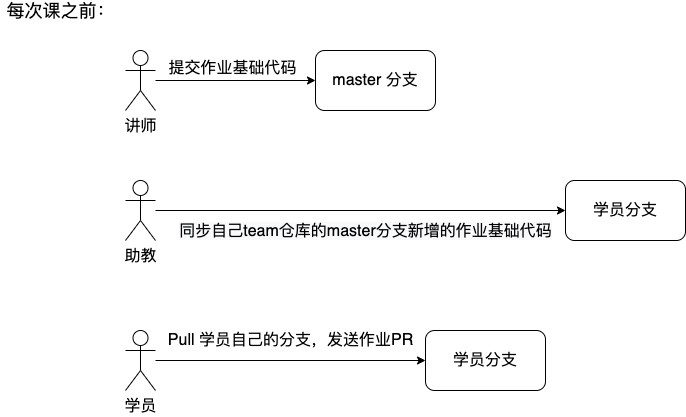

The diagram above was exported from draw.io. Its source (the exported page's mxGraphModel, read from the mxfile embedded in the PNG):
<mxGraphModel dx="786" dy="442" grid="1" gridSize="10" guides="1" tooltips="1" connect="1" arrows="1" fold="1" page="1" pageScale="1" pageWidth="827" pageHeight="1169" math="0" shadow="0">
  <root>
    <mxCell id="0" />
    <mxCell id="1" parent="0" />
    <mxCell id="LpVStJwAvQnq8FKuZtXs-1" value="&lt;font style=&quot;font-size: 16px&quot;&gt;master 分支&lt;/font&gt;" style="rounded=1;whiteSpace=wrap;html=1;" vertex="1" parent="1">
      <mxGeometry x="330" y="110" width="120" height="60" as="geometry" />
    </mxCell>
    <mxCell id="LpVStJwAvQnq8FKuZtXs-14" style="edgeStyle=orthogonalEdgeStyle;rounded=0;orthogonalLoop=1;jettySize=auto;html=1;entryX=0;entryY=0.5;entryDx=0;entryDy=0;" edge="1" parent="1" source="LpVStJwAvQnq8FKuZtXs-2" target="LpVStJwAvQnq8FKuZtXs-1">
      <mxGeometry relative="1" as="geometry" />
    </mxCell>
    <mxCell id="LpVStJwAvQnq8FKuZtXs-2" value="&lt;font style=&quot;font-size: 16px&quot;&gt;讲师&lt;/font&gt;" style="shape=umlActor;verticalLabelPosition=bottom;labelBackgroundColor=#ffffff;verticalAlign=top;html=1;outlineConnect=0;" vertex="1" parent="1">
      <mxGeometry x="140" y="110" width="30" height="60" as="geometry" />
    </mxCell>
    <mxCell id="LpVStJwAvQnq8FKuZtXs-16" style="edgeStyle=orthogonalEdgeStyle;rounded=0;orthogonalLoop=1;jettySize=auto;html=1;entryX=0;entryY=0.5;entryDx=0;entryDy=0;" edge="1" parent="1" source="LpVStJwAvQnq8FKuZtXs-3" target="LpVStJwAvQnq8FKuZtXs-7">
      <mxGeometry relative="1" as="geometry" />
    </mxCell>
    <mxCell id="LpVStJwAvQnq8FKuZtXs-19" value="&lt;span style=&quot;font-size: 16px ; background-color: rgb(248 , 249 , 250)&quot;&gt;同步自己team仓库的master分支新增的作业基础代码&lt;/span&gt;" style="edgeLabel;html=1;align=center;verticalAlign=middle;resizable=0;points=[];" vertex="1" connectable="0" parent="LpVStJwAvQnq8FKuZtXs-16">
      <mxGeometry x="0.0211" y="-2" relative="1" as="geometry">
        <mxPoint y="18" as="offset" />
      </mxGeometry>
    </mxCell>
    <mxCell id="LpVStJwAvQnq8FKuZtXs-3" value="&lt;font style=&quot;font-size: 16px&quot;&gt;助教&lt;/font&gt;" style="shape=umlActor;verticalLabelPosition=bottom;labelBackgroundColor=#ffffff;verticalAlign=top;html=1;outlineConnect=0;" vertex="1" parent="1">
      <mxGeometry x="140" y="240" width="30" height="60" as="geometry" />
    </mxCell>
    <mxCell id="LpVStJwAvQnq8FKuZtXs-7" value="&lt;font style=&quot;font-size: 16px&quot;&gt;学员分支&lt;/font&gt;" style="rounded=1;whiteSpace=wrap;html=1;" vertex="1" parent="1">
      <mxGeometry x="580" y="240" width="120" height="60" as="geometry" />
    </mxCell>
    <mxCell id="LpVStJwAvQnq8FKuZtXs-23" style="edgeStyle=orthogonalEdgeStyle;rounded=0;orthogonalLoop=1;jettySize=auto;html=1;entryX=0;entryY=0.5;entryDx=0;entryDy=0;" edge="1" parent="1" source="LpVStJwAvQnq8FKuZtXs-12" target="LpVStJwAvQnq8FKuZtXs-13">
      <mxGeometry relative="1" as="geometry" />
    </mxCell>
    <mxCell id="LpVStJwAvQnq8FKuZtXs-12" value="&lt;font style=&quot;font-size: 16px&quot;&gt;学员&lt;/font&gt;" style="shape=umlActor;verticalLabelPosition=bottom;labelBackgroundColor=#ffffff;verticalAlign=top;html=1;outlineConnect=0;" vertex="1" parent="1">
      <mxGeometry x="140" y="390" width="30" height="60" as="geometry" />
    </mxCell>
    <mxCell id="LpVStJwAvQnq8FKuZtXs-13" value="&lt;font style=&quot;font-size: 16px&quot;&gt;学员分支&lt;/font&gt;" style="rounded=1;whiteSpace=wrap;html=1;" vertex="1" parent="1">
      <mxGeometry x="440" y="390" width="120" height="60" as="geometry" />
    </mxCell>
    <mxCell id="LpVStJwAvQnq8FKuZtXs-15" value="&lt;span style=&quot;font-size: 16px&quot;&gt;提交作业基础代码&lt;/span&gt;" style="text;html=1;align=center;verticalAlign=middle;resizable=0;points=[];autosize=1;" vertex="1" parent="1">
      <mxGeometry x="177" y="118" width="140" height="20" as="geometry" />
    </mxCell>
    <mxCell id="LpVStJwAvQnq8FKuZtXs-24" value="&lt;span style=&quot;font-size: 16px&quot;&gt;Pull 学员自己的分支，发送作业PR&lt;/span&gt;" style="text;html=1;align=center;verticalAlign=middle;resizable=0;points=[];autosize=1;" vertex="1" parent="1">
      <mxGeometry x="175" y="390" width="260" height="20" as="geometry" />
    </mxCell>
    <mxCell id="LpVStJwAvQnq8FKuZtXs-25" value="&lt;font style=&quot;font-size: 18px&quot;&gt;每次课之前：&lt;/font&gt;" style="text;html=1;align=center;verticalAlign=middle;resizable=0;points=[];autosize=1;" vertex="1" parent="1">
      <mxGeometry x="15" y="60" width="120" height="20" as="geometry" />
    </mxCell>
  </root>
</mxGraphModel>